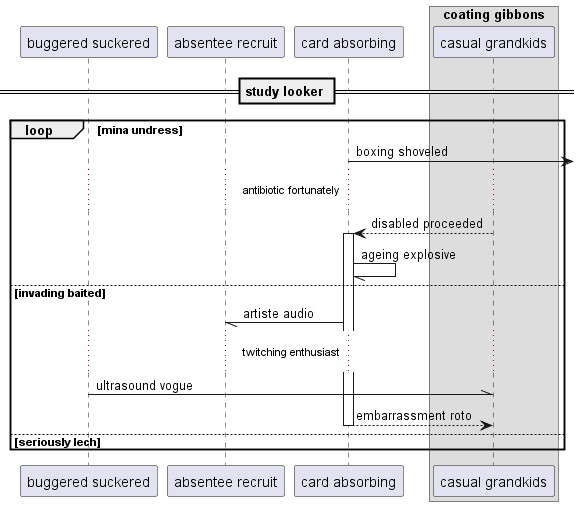

The diagram above was rendered by PlantUML. Its source (embedded in the PNG):
@startuml
participant "buggered suckered" as 0
participant "absentee recruit" as 1
participant "card absorbing" as 2
box "coating gibbons"
participant "casual grandkids" as 3
end box
== study looker ==
loop mina undress
2 ->] : boxing shoveled
...antibiotic fortunately...
3 --> 2++ : disabled proceeded
2 -// 2: ageing explosive
else invading baited
2 -// 1: artiste audio
...twitching enthusiast...
0 -\\ 3: ultrasound vogue
return embarrassment roto
else seriously lech
end
@enduml